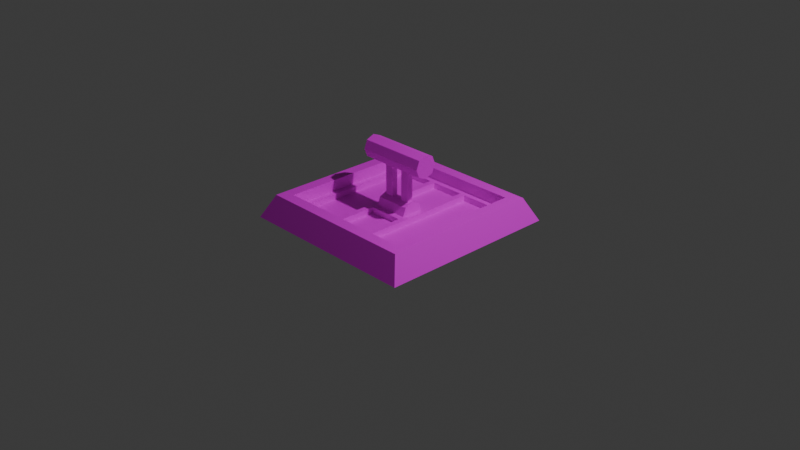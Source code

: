 # Source: starboundswitchlol.blend  (saved by Blender 4.3.34; exported with 4.5.12 LTS)
import bpy
from mathutils import Matrix  # noqa: F401  (used for matrix-valued properties, if any)

bpy.ops.wm.read_factory_settings(use_empty=True)
scene = bpy.context.scene
scene.name = 'Scene'

# ---- collections
col_collection = bpy.data.collections.new('Collection'); scene.collection.children.link(col_collection)

# ---- images (referenced by path relative to the original .blend; pixels are not part of the script)
import os
ASSET_DIR = os.environ.get("B2B_ASSET_DIR", "")  # directory of the original .blend (textures are referenced by path, not embedded)
HERE = os.path.dirname(os.path.abspath(__file__))  # packed textures are extracted next to this script under _unpacked/

def load_image(name, relpath, width, height, colorspace="sRGB"):
    """Load a texture the original file referenced (path relative to the .blend, or extracted next to this script)."""
    p = next((c for c in (os.path.join(HERE, relpath), os.path.join(ASSET_DIR, relpath)) if relpath and os.path.exists(c)), "")
    if p:
        img = bpy.data.images.load(p, check_existing=True)
        img.name = name
    else:  # same state as the original file: an image datablock whose file is absent (Cycles renders it pink)
        img = bpy.data.images.new(name, width, height)
        img.source = "FILE"
        img.filepath = "//" + (relpath or name)
    img.colorspace_settings.name = colorspace
    return img
img_largeswitch_palette_png = load_image('largeswitch_palette.png', 'largeswitch_palette.png', 1024, 1024, 'sRGB')

# ---- materials (node trees are filled in below, after node groups)
mat_material = bpy.data.materials.new('Material')
mat_material.alpha_threshold = 0.0
mat_material.roughness = 0.5
mat_material.line_color = (0.0, 0.0, 0.0, 1.0)

# ---- material node trees
mat_material.use_nodes = True; mat_material.node_tree.nodes.clear()
_N = mat_material.node_tree.nodes; _L = mat_material.node_tree.links
n0 = _N.new('ShaderNodeOutputMaterial'); n0.name = 'Material Output'; n0.location = (300, 300)
n1 = _N.new('ShaderNodeBsdfPrincipled'); n1.name = 'Principled BSDF'; n1.location = (10, 300)
n1.inputs[3].default_value = 1.45
n2 = _N.new('ShaderNodeTexImage'); n2.name = 'Image Texture'; n2.location = (-280, 280)
n2.image = img_largeswitch_palette_png
n2.interpolation = 'Closest'
_L.new(n1.outputs[0], n0.inputs[0])
_L.new(n2.outputs[0], n1.inputs[0])
n0.is_active_output = True

# ---- world
world_world = bpy.data.worlds.new('World'); scene.world = world_world
world_world.use_nodes = True; world_world.node_tree.nodes.clear()
_N = world_world.node_tree.nodes; _L = world_world.node_tree.links
n0 = _N.new('ShaderNodeOutputWorld'); n0.name = 'World Output'; n0.location = (300, 300)
n1 = _N.new('ShaderNodeBackground'); n1.name = 'Background'; n1.location = (10, 300)
n1.inputs[0].default_value = (0.05088, 0.05088, 0.05088, 1.0)
_L.new(n1.outputs[0], n0.inputs[0])
n0.is_active_output = True
world_world.color = (0.05088, 0.05088, 0.05088)
world_world.sun_shadow_jitter_overblur = 0.0

# ---- cameras
cam_camera = bpy.data.cameras.new('Camera')
cam_camera.clip_end = 100.0
cam_camera.ortho_scale = 7.314

# ---- lights
light_light = bpy.data.lights.new('Light', 'POINT')
light_light.energy = 1000.0
light_light.shadow_soft_size = 0.1

# ---- meshes
me_plane = bpy.data.meshes.new('Plane')
me_plane.from_pydata([(-1.0, -1.0, 0.0), (1.0, -1.0, 0.0), (-1.0, 1.0, 0.0), (1.0, 1.0, 0.0), (-0.75, 0.75, 0.25), (-0.75, -0.75, 0.25), (0.75, -0.75, 0.25), (0.75, 0.75, 0.25), (-0.875, 0.875, 0.25), (-0.875, -0.875, 0.25), (0.875, -0.875, 0.25), (0.875, 0.875, 0.25), (-0.75, 0.75, 0.0625), (-0.75, -0.75, 0.0625), (0.75, -0.75, 0.0625), (0.75, 0.75, 0.0625), (-0.8125, -0.8125, 0.25), (-0.8125, 0.8125, 0.25), (0.8125, -0.8125, 0.25), (0.8125, 0.8125, 0.25)], [], [(7, 4, 12, 15), (2, 0, 9, 8), (3, 2, 8, 11), (0, 1, 10, 9), (1, 3, 11, 10), (16, 17, 8, 9), (18, 16, 9, 10), (19, 18, 10, 11), (17, 19, 11, 8), (5, 6, 14, 13), (6, 7, 15, 14), (4, 5, 13, 12), (4, 7, 19, 17), (7, 6, 18, 19), (6, 5, 16, 18), (5, 4, 17, 16)])
_uv = me_plane.uv_layers.new(name='UVMap')
_uv.uv.foreach_set('vector', [0.0, 0.3333, 0.3333, 0.3333, 0.3333, 0.6667, 0.0, 0.6667, 0.0, 0.6667, 0.3333, 0.6667, 0.3333, 1.0, 0.0, 1.0, 0.0, 0.6667, 0.3333, 0.6667, 0.3333, 1.0, 0.0, 1.0, 0.0, 0.6667, 0.3333, 0.6667, 0.3333, 1.0, 0.0, 1.0, 0.0, 0.6667, 0.3333, 0.6667, 0.3333, 1.0, 0.0, 1.0, 0.0, 0.8333, 0.3333, 0.8333, 0.3333, 1.0, 0.0, 1.0, 0.0, 0.8333, 0.3333, 0.8333, 0.3333, 1.0, 0.0, 1.0, 0.0, 0.8333, 0.3333, 0.8333, 0.3333, 1.0, 0.0, 1.0, 0.0, 0.8333, 0.3333, 0.8333, 0.3333, 1.0, 0.0, 1.0, 0.0, 0.3333, 0.3333, 0.3333, 0.3333, 0.6667, 0.0, 0.6667, 0.0, 0.3333, 0.3333, 0.3333, 0.3333, 0.6667, 0.0, 0.6667, 0.0, 0.3333, 0.3333, 0.3333, 0.3333, 0.6667, 0.0, 0.6667, 0.0, 0.3333, 0.3333, 0.3333, 0.3333, 0.6667, 0.0, 0.6667, 0.0, 0.3333, 0.3333, 0.3333, 0.3333, 0.6667, 0.0, 0.6667, 0.0, 0.3333, 0.3333, 0.3333, 0.3333, 0.6667, 0.0, 0.6667, 0.0, 0.3333, 0.3333, 0.3333, 0.3333, 0.6667, 0.0, 0.6667])
me_plane.materials.append(mat_material)
me_plane.update()
me_plane_001 = bpy.data.meshes.new('Plane.001')
me_plane_001.from_pydata([(-0.75, 0.75, 0.0625), (-0.75, -0.75, 0.0625), (-0.4375, -0.75, 0.0625), (-0.4375, -0.6875, 0.0625), (-0.6875, 0.6875, 0.0625), (-0.6875, -0.6875, 0.0625), (-0.4375, 0.75, 0.0625), (-0.4375, 0.6875, 0.0625), (0.0, -0.6875, 0.0625), (0.0, 0.6875, 0.0625), (0.0, -0.75, 0.0625), (0.0, 0.75, 0.0625), (-0.1875, -0.6875, 0.0625), (-0.1875, 0.75, 0.0625), (-0.1875, -0.75, 0.0625), (-0.1875, 0.6875, 0.0625), (-0.25, 0.75, 0.0625), (-0.25, 0.6875, 0.0625), (-0.25, -0.6875, 0.0625), (-0.25, -0.75, 0.0625), (-0.6875, 0.6875, 0.0), (-0.6875, -0.6875, 0.0), (-0.4375, 0.6875, 0.0), (-0.4375, -0.6875, 0.0), (-0.1875, -0.6875, 0.0), (0.0, -0.6875, 0.0), (-0.25, 0.6875, 0.0), (0.0, 0.6875, 0.0), (-0.1875, 0.6875, 0.0), (-0.25, -0.6875, 0.0)], [], [(5, 4, 0, 1), (3, 5, 1, 2), (18, 3, 2, 19), (4, 7, 6, 0), (15, 9, 11, 13), (7, 4, 20, 22), (15, 12, 24, 28), (18, 12, 15, 17), (17, 15, 13, 16), (8, 12, 14, 10), (7, 17, 16, 6), (12, 8, 25, 24), (12, 18, 19, 14), (24, 25, 27, 28), (23, 29, 26, 22), (18, 17, 26, 29), (3, 18, 29, 23), (5, 3, 23, 21), (4, 5, 21, 20), (17, 7, 22, 26), (9, 15, 28, 27)])
_uv = me_plane_001.uv_layers.new(name='UVMap')
_uv.uv.foreach_set('vector', [0.6667, 0.6667, 1.0, 0.6667, 1.0, 1.0, 0.6667, 1.0, 0.6667, 0.6667, 1.0, 0.6667, 1.0, 1.0, 0.6667, 1.0, 0.6667, 0.6667, 1.0, 0.6667, 1.0, 1.0, 0.6667, 1.0, 0.6667, 0.6667, 1.0, 0.6667, 1.0, 1.0, 0.6667, 1.0, 0.6667, 0.6667, 1.0, 0.6667, 1.0, 1.0, 0.6667, 1.0, 0.6667, 0.6667, 1.0, 0.6667, 1.0, 1.0, 0.6667, 1.0, 0.6667, 0.6667, 1.0, 0.6667, 1.0, 1.0, 0.6667, 1.0, 0.6667, 0.6667, 1.0, 0.6667, 1.0, 1.0, 0.6667, 1.0, 0.6667, 0.6667, 1.0, 0.6667, 1.0, 1.0, 0.6667, 1.0, 0.6667, 0.6667, 1.0, 0.6667, 1.0, 1.0, 0.6667, 1.0, 0.6667, 0.6667, 1.0, 0.6667, 1.0, 1.0, 0.6667, 1.0, 0.6667, 0.6667, 1.0, 0.6667, 1.0, 1.0, 0.6667, 1.0, 0.6667, 0.6667, 1.0, 0.6667, 1.0, 1.0, 0.6667, 1.0, 0.3333, 0.6667, 0.6667, 0.6667, 0.6667, 1.0, 0.3333, 1.0, 0.3333, 0.6667, 0.6667, 0.6667, 0.6667, 1.0, 0.3333, 1.0, 0.6667, 0.6667, 1.0, 0.6667, 1.0, 1.0, 0.6667, 1.0, 0.6667, 0.6667, 1.0, 0.6667, 1.0, 1.0, 0.6667, 1.0, 0.6667, 0.6667, 1.0, 0.6667, 1.0, 1.0, 0.6667, 1.0, 0.6667, 0.6667, 1.0, 0.6667, 1.0, 1.0, 0.6667, 1.0, 0.6667, 0.6667, 1.0, 0.6667, 1.0, 1.0, 0.6667, 1.0, 0.6667, 0.6667, 1.0, 0.6667, 1.0, 1.0, 0.6667, 1.0])
me_plane_001.materials.append(mat_material)
me_plane_001.update()
me_plane_002 = bpy.data.meshes.new('Plane.002')
me_plane_002.from_pydata([(-0.6875, 0.6875, 0.0), (-0.6875, -0.6875, 0.0), (-0.4375, 0.6875, 0.0), (-0.4375, -0.6875, 0.0), (-0.6875, 0.4125, 0.0), (-0.6875, 0.1375, 0.0), (-0.6875, -0.1375, 0.0), (-0.6875, -0.4125, 0.0), (-0.4375, -0.4125, 0.0), (-0.4375, -0.1375, 0.0), (-0.4375, 0.1375, 0.0), (-0.4375, 0.4125, 0.0)], [], [(10, 11, 5, 6), (1, 3, 8), (8, 9, 7, 1), (9, 10, 6, 7), (11, 2, 4, 5), (2, 0, 4)])
_uv = me_plane_002.uv_layers.new(name='UVMap')
_uv.uv.foreach_set('vector', [0.6667, 0.6667, 1.0, 0.6667, 1.0, 1.0, 0.6667, 1.0, 0.3333, 0.3333, 0.6667, 0.3333, 0.6667, 0.6667, 0.6667, 0.6667, 1.0, 0.6667, 1.0, 1.0, 0.6667, 1.0, 0.3333, 0.3333, 0.6667, 0.3333, 0.6667, 0.6667, 0.3333, 0.6667, 0.3333, 0.3333, 0.6667, 0.3333, 0.6667, 0.6667, 0.3333, 0.6667, 0.6667, 0.6667, 1.0, 0.6667, 1.0, 1.0])
me_plane_002.materials.append(mat_material)
me_plane_002.update()
me_cube_001 = bpy.data.meshes.new('Cube.001')
me_cube_001.from_pydata([(-0.1875, -0.0625, -0.0625), (-0.1875, -0.0625, 0.0), (-0.1875, 0.3125, -0.0625), (-0.1875, 0.3125, 0.0), (0.1875, -0.0625, -0.0625), (0.1875, -0.0625, 0.0), (0.1875, 0.3125, -0.0625), (0.1875, 0.3125, 0.0)], [], [(2, 3, 7, 6), (4, 5, 1, 0), (7, 3, 1, 5)])
_uv = me_cube_001.uv_layers.new(name='UVMap')
_uv.uv.foreach_set('vector', [0.6667, 0.6667, 1.0, 0.6667, 1.0, 1.0, 0.6667, 1.0, 0.6667, 0.6667, 1.0, 0.6667, 1.0, 1.0, 0.6667, 1.0, 0.6667, 0.6667, 1.0, 0.6667, 1.0, 1.0, 0.6667, 1.0])
me_cube_001.materials.append(mat_material)
me_cube_001.update()
me_cube_002 = bpy.data.meshes.new('Cube.002')
me_cube_002.from_pydata([(-0.1562, 0.09375, -0.03125), (-0.1562, 0.09375, 0.03125), (-0.1562, 0.5312, -0.03125), (-0.1562, 0.5312, 0.03125), (-0.0625, 0.09375, -0.03125), (-0.0625, 0.09375, 0.03125), (-0.0625, 0.5312, -0.03125), (-0.0625, 0.5312, 0.03125), (0.0625, 0.09375, -0.03125), (0.0625, 0.09375, 0.03125), (0.0625, 0.5312, -0.03125), (0.0625, 0.5312, 0.03125), (0.1562, 0.09375, -0.03125), (0.1562, 0.09375, 0.03125), (0.1562, 0.5312, -0.03125), (0.1562, 0.5312, 0.03125), (-0.375, 0.6875, -1.887e-08), (0.375, 0.6875, 1.887e-08), (-0.375, 0.6509, -0.08839), (0.375, 0.6509, -0.08839), (-0.375, 0.5625, -0.125), (0.375, 0.5625, -0.125), (-0.375, 0.4741, -0.08839), (0.375, 0.4741, -0.08839), (-0.375, 0.4375, -1.887e-08), (0.375, 0.4375, 1.887e-08), (-0.375, 0.4741, 0.08839), (0.375, 0.4741, 0.08839), (-0.375, 0.5625, 0.125), (0.375, 0.5625, 0.125), (-0.375, 0.6509, 0.08839), (0.375, 0.6509, 0.08839), (-0.1875, 0.125, -1.49e-08), (0.1875, 0.125, 1.49e-08), (-0.1875, 0.08839, -0.08839), (0.1875, 0.08839, -0.08839), (-0.1875, 0.0, -0.125), (0.1875, 0.0, -0.125), (-0.1875, -0.08839, -0.08839), (0.1875, -0.08839, -0.08839), (-0.1875, -0.125, -1.49e-08), (0.1875, -0.125, 1.49e-08), (-0.1875, -0.08839, 0.08839), (0.1875, -0.08839, 0.08839), (-0.1875, 0.0, 0.125), (0.1875, 0.0, 0.125), (-0.1875, 0.08839, 0.08839), (0.1875, 0.08839, 0.08839)], [], [(0, 1, 3, 2), (2, 3, 7, 6), (6, 7, 5, 4), (4, 5, 1, 0), (2, 6, 4, 0), (7, 3, 1, 5), (8, 9, 11, 10), (10, 11, 15, 14), (14, 15, 13, 12), (12, 13, 9, 8), (10, 14, 12, 8), (15, 11, 9, 13), (16, 17, 19, 18), (18, 19, 21, 20), (20, 21, 23, 22), (22, 23, 25, 24), (24, 25, 27, 26), (26, 27, 29, 28), (29, 25, 21), (28, 29, 31, 30), (30, 31, 17, 16), (22, 26, 30), (21, 19, 29), (19, 17, 29), (17, 31, 29), (29, 27, 25), (25, 23, 21), (30, 16, 18), (18, 20, 22), (22, 24, 26), (26, 28, 30), (30, 18, 22), (32, 33, 35, 34), (34, 35, 37, 36), (36, 37, 39, 38), (38, 39, 41, 40), (40, 41, 43, 42), (42, 43, 45, 44), (41, 39, 37), (44, 45, 47, 46), (46, 47, 33, 32), (38, 42, 46), (37, 35, 33), (33, 47, 37), (47, 45, 37), (45, 43, 37), (43, 41, 37), (46, 32, 34), (34, 36, 46), (36, 38, 46), (38, 40, 42), (42, 44, 46)])
_uv = me_cube_002.uv_layers.new(name='UVMap')
_uv.uv.foreach_set('vector', [0.6667, 0.3333, 1.0, 0.3333, 1.0, 0.6667, 0.6667, 0.6667, 0.6667, 0.3333, 1.0, 0.3333, 1.0, 0.6667, 0.6667, 0.6667, 0.6667, 0.3333, 1.0, 0.3333, 1.0, 0.6667, 0.6667, 0.6667, 0.6667, 0.3333, 1.0, 0.3333, 1.0, 0.6667, 0.6667, 0.6667, 0.6667, 0.3333, 1.0, 0.3333, 1.0, 0.6667, 0.6667, 0.6667, 0.6667, 0.3333, 1.0, 0.3333, 1.0, 0.6667, 0.6667, 0.6667, 0.6667, 0.3333, 1.0, 0.3333, 1.0, 0.6667, 0.6667, 0.6667, 0.6667, 0.3333, 1.0, 0.3333, 1.0, 0.6667, 0.6667, 0.6667, 0.6667, 0.3333, 1.0, 0.3333, 1.0, 0.6667, 0.6667, 0.6667, 0.6667, 0.3333, 1.0, 0.3333, 1.0, 0.6667, 0.6667, 0.6667, 0.6667, 0.3333, 1.0, 0.3333, 1.0, 0.6667, 0.6667, 0.6667, 0.6667, 0.3333, 1.0, 0.3333, 1.0, 0.6667, 0.6667, 0.6667, 0.6667, 0.3333, 1.0, 0.3333, 1.0, 0.6667, 0.6667, 0.6667, 0.6667, 0.3333, 1.0, 0.3333, 1.0, 0.6667, 0.6667, 0.6667, 0.6667, 0.3333, 1.0, 0.3333, 1.0, 0.6667, 0.6667, 0.6667, 0.6667, 0.3333, 1.0, 0.3333, 1.0, 0.6667, 0.6667, 0.6667, 0.6667, 0.3333, 1.0, 0.3333, 1.0, 0.6667, 0.6667, 0.6667, 0.6667, 0.3333, 1.0, 0.3333, 1.0, 0.6667, 0.6667, 0.6667, 0.6667, 0.3333, 1.0, 0.3333, 1.0, 0.6667, 0.6667, 0.3333, 1.0, 0.3333, 1.0, 0.6667, 0.6667, 0.6667, 0.6667, 0.3333, 1.0, 0.3333, 1.0, 0.6667, 0.6667, 0.6667, 0.6667, 0.3333, 1.0, 0.3333, 1.0, 0.6667, 0.6667, 0.3333, 1.0, 0.3333, 1.0, 0.6667, 0.6667, 0.3333, 1.0, 0.3333, 1.0, 0.6667, 0.6667, 0.3333, 1.0, 0.3333, 1.0, 0.6667, 0.6667, 0.3333, 1.0, 0.3333, 1.0, 0.6667, 0.6667, 0.3333, 1.0, 0.3333, 1.0, 0.6667, 0.6667, 0.3333, 1.0, 0.3333, 1.0, 0.6667, 0.6667, 0.3333, 1.0, 0.3333, 1.0, 0.6667, 0.6667, 0.3333, 1.0, 0.3333, 1.0, 0.6667, 0.6667, 0.3333, 1.0, 0.3333, 1.0, 0.6667, 0.6667, 0.3333, 1.0, 0.3333, 1.0, 0.6667, 0.0, 0.3333, 0.3333, 0.3333, 0.3333, 0.6667, 0.0, 0.6667, 0.0, 0.3333, 0.3333, 0.3333, 0.3333, 0.6667, 0.0, 0.6667, 0.0, 0.3333, 0.3333, 0.3333, 0.3333, 0.6667, 0.0, 0.6667, 0.0, 0.3333, 0.3333, 0.3333, 0.3333, 0.6667, 0.0, 0.6667, 0.0, 0.3333, 0.3333, 0.3333, 0.3333, 0.6667, 0.0, 0.6667, 0.0, 0.3333, 0.3333, 0.3333, 0.3333, 0.6667, 0.0, 0.6667, 0.0, 0.3333, 0.3333, 0.3333, 0.3333, 0.6667, 0.0, 0.3333, 0.3333, 0.3333, 0.3333, 0.6667, 0.0, 0.6667, 0.0, 0.3333, 0.3333, 0.3333, 0.3333, 0.6667, 0.0, 0.6667, 0.0, 0.3333, 0.3333, 0.3333, 0.3333, 0.6667, 0.0, 0.3333, 0.3333, 0.3333, 0.3333, 0.6667, 0.0, 0.3333, 0.3333, 0.3333, 0.3333, 0.6667, 0.0, 0.3333, 0.3333, 0.3333, 0.3333, 0.6667, 0.0, 0.3333, 0.3333, 0.3333, 0.3333, 0.6667, 0.0, 0.3333, 0.3333, 0.3333, 0.3333, 0.6667, 0.0, 0.3333, 0.3333, 0.3333, 0.3333, 0.6667, 0.0, 0.3333, 0.3333, 0.3333, 0.3333, 0.6667, 0.0, 0.3333, 0.3333, 0.3333, 0.3333, 0.6667, 0.0, 0.3333, 0.3333, 0.3333, 0.3333, 0.6667, 0.0, 0.3333, 0.3333, 0.3333, 0.3333, 0.6667])
me_cube_002.materials.append(mat_material)
me_cube_002.update()

# ---- objects
ob_light = bpy.data.objects.new('Light', light_light)
ob_camera = bpy.data.objects.new('Camera', cam_camera)
ob_plane = bpy.data.objects.new('Plane', me_plane)
ob_plane_001 = bpy.data.objects.new('Plane.001', me_plane_001)
ob_plane_002 = bpy.data.objects.new('Plane.002', me_plane_002)
ob_cube = bpy.data.objects.new('Cube', me_cube_001)
ob_switch = bpy.data.objects.new('Switch', me_cube_002)

# ---- transforms, parenting, visibility, modifiers, constraints
ob_light.location = (4.076, 1.005, 5.904)
ob_light.rotation_euler = (0.6503, 0.05522, 1.866)
ob_light.lock_rotations_4d = False
ob_light.empty_display_type = 'ARROWS'
ob_light.color = (0.0, 0.0, 0.0, 0.0)
ob_light.lineart.crease_threshold = 0.0
ob_camera.location = (7.359, -6.926, 4.958)
ob_camera.rotation_euler = (1.109, 0.0, 0.8149)
ob_camera.lock_rotations_4d = False
ob_camera.empty_display_type = 'ARROWS'
ob_camera.color = (0.0, 0.0, 0.0, 0.0)
ob_camera.display_type = 'WIRE'
ob_camera.lineart.crease_threshold = 0.0
ob_plane.location = (0.0, 0.0, 0.0)
ob_plane_001.location = (0.0, 0.0, 0.0625)
_m = ob_plane_001.modifiers.new('Mirror', 'MIRROR')
ob_plane_002.location = (0.0, 0.0, 0.0625)
_m = ob_plane_002.modifiers.new('Mirror', 'MIRROR')
ob_cube.location = (0.0, -0.125, 0.125)
ob_switch.location = (0.0, 0.0, 0.125)
ob_switch.rotation_euler = (1.571, -0.0, 0.0)

# ---- collection membership
col_collection.objects.link(ob_light)
col_collection.objects.link(ob_camera)
col_collection.objects.link(ob_plane)
col_collection.objects.link(ob_plane_001)
col_collection.objects.link(ob_plane_002)
col_collection.objects.link(ob_cube)
col_collection.objects.link(ob_switch)

# ---- scene / render settings (as saved in the file)
scene.camera = ob_camera
scene.frame_start = 1; scene.frame_end = 250; scene.frame_set(1)
scene.render.engine = 'BLENDER_EEVEE_NEXT'
bpy.context.view_layer.update()
